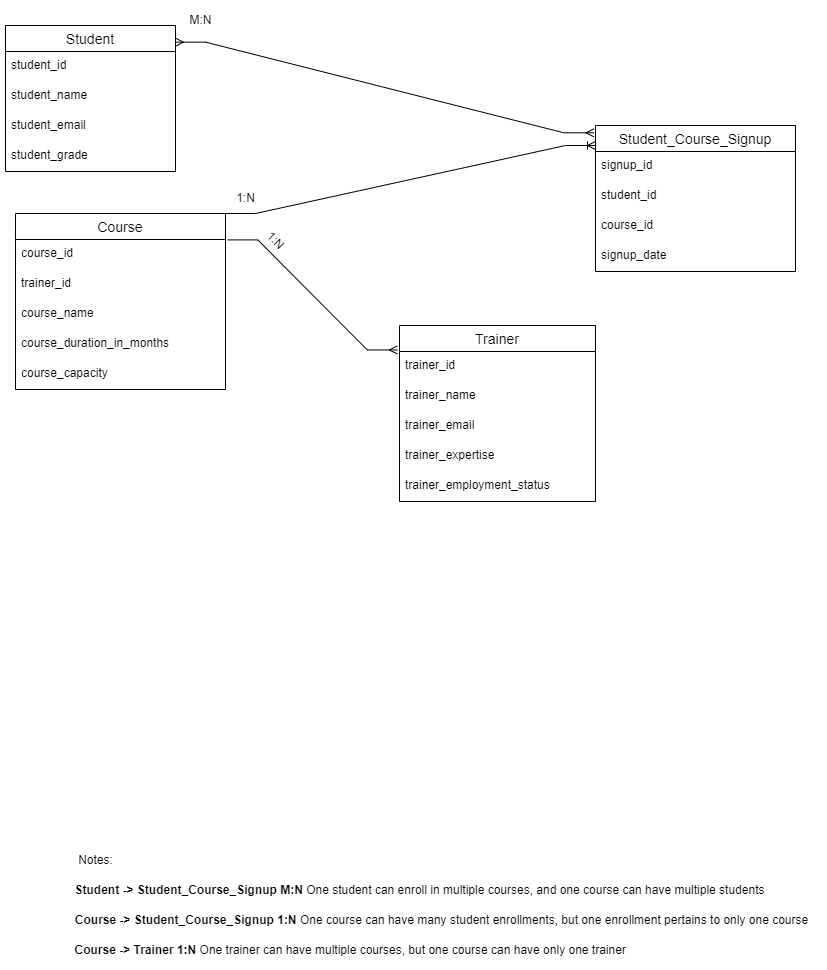

The diagram above was exported from draw.io. Its source (the exported page's mxGraphModel, read from the mxfile embedded in the PNG):
<mxGraphModel dx="1245" dy="738" grid="1" gridSize="10" guides="1" tooltips="1" connect="1" arrows="1" fold="1" page="1" pageScale="1" pageWidth="827" pageHeight="1169" math="0" shadow="0">
  <root>
    <mxCell id="0" />
    <mxCell id="1" parent="0" />
    <mxCell id="CBl-JfHbRGnljFqInKo6-3" value="Student" style="swimlane;fontStyle=0;childLayout=stackLayout;horizontal=1;startSize=26;horizontalStack=0;resizeParent=1;resizeParentMax=0;resizeLast=0;collapsible=1;marginBottom=0;align=center;fontSize=14;" parent="1" vertex="1">
      <mxGeometry x="10" y="30" width="170" height="146" as="geometry" />
    </mxCell>
    <mxCell id="CBl-JfHbRGnljFqInKo6-4" value="student_id&amp;nbsp;" style="text;strokeColor=none;fillColor=none;spacingLeft=4;spacingRight=4;overflow=hidden;rotatable=0;points=[[0,0.5],[1,0.5]];portConstraint=eastwest;fontSize=12;whiteSpace=wrap;html=1;" parent="CBl-JfHbRGnljFqInKo6-3" vertex="1">
      <mxGeometry y="26" width="170" height="30" as="geometry" />
    </mxCell>
    <mxCell id="CBl-JfHbRGnljFqInKo6-5" value="student_name&amp;nbsp;" style="text;strokeColor=none;fillColor=none;spacingLeft=4;spacingRight=4;overflow=hidden;rotatable=0;points=[[0,0.5],[1,0.5]];portConstraint=eastwest;fontSize=12;whiteSpace=wrap;html=1;" parent="CBl-JfHbRGnljFqInKo6-3" vertex="1">
      <mxGeometry y="56" width="170" height="30" as="geometry" />
    </mxCell>
    <mxCell id="CBl-JfHbRGnljFqInKo6-6" value="student_email&amp;nbsp;" style="text;strokeColor=none;fillColor=none;spacingLeft=4;spacingRight=4;overflow=hidden;rotatable=0;points=[[0,0.5],[1,0.5]];portConstraint=eastwest;fontSize=12;whiteSpace=wrap;html=1;" parent="CBl-JfHbRGnljFqInKo6-3" vertex="1">
      <mxGeometry y="86" width="170" height="30" as="geometry" />
    </mxCell>
    <mxCell id="78lrkKj8eK9cxKhYeVmh-24" value="student_grade&amp;nbsp;" style="text;strokeColor=none;fillColor=none;spacingLeft=4;spacingRight=4;overflow=hidden;rotatable=0;points=[[0,0.5],[1,0.5]];portConstraint=eastwest;fontSize=12;whiteSpace=wrap;html=1;" parent="CBl-JfHbRGnljFqInKo6-3" vertex="1">
      <mxGeometry y="116" width="170" height="30" as="geometry" />
    </mxCell>
    <mxCell id="CBl-JfHbRGnljFqInKo6-7" value="Course" style="swimlane;fontStyle=0;childLayout=stackLayout;horizontal=1;startSize=26;horizontalStack=0;resizeParent=1;resizeParentMax=0;resizeLast=0;collapsible=1;marginBottom=0;align=center;fontSize=14;" parent="1" vertex="1">
      <mxGeometry x="20" y="218" width="210" height="176" as="geometry" />
    </mxCell>
    <mxCell id="CBl-JfHbRGnljFqInKo6-8" value="course_id" style="text;strokeColor=none;fillColor=none;spacingLeft=4;spacingRight=4;overflow=hidden;rotatable=0;points=[[0,0.5],[1,0.5]];portConstraint=eastwest;fontSize=12;whiteSpace=wrap;html=1;" parent="CBl-JfHbRGnljFqInKo6-7" vertex="1">
      <mxGeometry y="26" width="210" height="30" as="geometry" />
    </mxCell>
    <mxCell id="wawsTxMfEwq8cdMylOjX-1" value="trainer_id" style="text;strokeColor=none;fillColor=none;spacingLeft=4;spacingRight=4;overflow=hidden;rotatable=0;points=[[0,0.5],[1,0.5]];portConstraint=eastwest;fontSize=12;whiteSpace=wrap;html=1;" vertex="1" parent="CBl-JfHbRGnljFqInKo6-7">
      <mxGeometry y="56" width="210" height="30" as="geometry" />
    </mxCell>
    <mxCell id="CBl-JfHbRGnljFqInKo6-9" value="course_name" style="text;strokeColor=none;fillColor=none;spacingLeft=4;spacingRight=4;overflow=hidden;rotatable=0;points=[[0,0.5],[1,0.5]];portConstraint=eastwest;fontSize=12;whiteSpace=wrap;html=1;" parent="CBl-JfHbRGnljFqInKo6-7" vertex="1">
      <mxGeometry y="86" width="210" height="30" as="geometry" />
    </mxCell>
    <mxCell id="78lrkKj8eK9cxKhYeVmh-21" value="course_duration_in_months" style="text;strokeColor=none;fillColor=none;spacingLeft=4;spacingRight=4;overflow=hidden;rotatable=0;points=[[0,0.5],[1,0.5]];portConstraint=eastwest;fontSize=12;whiteSpace=wrap;html=1;" parent="CBl-JfHbRGnljFqInKo6-7" vertex="1">
      <mxGeometry y="116" width="210" height="30" as="geometry" />
    </mxCell>
    <mxCell id="78lrkKj8eK9cxKhYeVmh-23" value="course_capacity" style="text;strokeColor=none;fillColor=none;spacingLeft=4;spacingRight=4;overflow=hidden;rotatable=0;points=[[0,0.5],[1,0.5]];portConstraint=eastwest;fontSize=12;whiteSpace=wrap;html=1;" parent="CBl-JfHbRGnljFqInKo6-7" vertex="1">
      <mxGeometry y="146" width="210" height="30" as="geometry" />
    </mxCell>
    <mxCell id="CBl-JfHbRGnljFqInKo6-11" value="Trainer" style="swimlane;fontStyle=0;childLayout=stackLayout;horizontal=1;startSize=26;horizontalStack=0;resizeParent=1;resizeParentMax=0;resizeLast=0;collapsible=1;marginBottom=0;align=center;fontSize=14;" parent="1" vertex="1">
      <mxGeometry x="404" y="330" width="196" height="176" as="geometry" />
    </mxCell>
    <mxCell id="CBl-JfHbRGnljFqInKo6-12" value="trainer_id&amp;nbsp;" style="text;strokeColor=none;fillColor=none;spacingLeft=4;spacingRight=4;overflow=hidden;rotatable=0;points=[[0,0.5],[1,0.5]];portConstraint=eastwest;fontSize=12;whiteSpace=wrap;html=1;" parent="CBl-JfHbRGnljFqInKo6-11" vertex="1">
      <mxGeometry y="26" width="196" height="30" as="geometry" />
    </mxCell>
    <mxCell id="CBl-JfHbRGnljFqInKo6-13" value="trainer_name&amp;nbsp;" style="text;strokeColor=none;fillColor=none;spacingLeft=4;spacingRight=4;overflow=hidden;rotatable=0;points=[[0,0.5],[1,0.5]];portConstraint=eastwest;fontSize=12;whiteSpace=wrap;html=1;" parent="CBl-JfHbRGnljFqInKo6-11" vertex="1">
      <mxGeometry y="56" width="196" height="30" as="geometry" />
    </mxCell>
    <mxCell id="CBl-JfHbRGnljFqInKo6-14" value="trainer_email" style="text;strokeColor=none;fillColor=none;spacingLeft=4;spacingRight=4;overflow=hidden;rotatable=0;points=[[0,0.5],[1,0.5]];portConstraint=eastwest;fontSize=12;whiteSpace=wrap;html=1;" parent="CBl-JfHbRGnljFqInKo6-11" vertex="1">
      <mxGeometry y="86" width="196" height="30" as="geometry" />
    </mxCell>
    <mxCell id="JJxxxX_8EUKU8A03SNkM-1" value="trainer_expertise" style="text;strokeColor=none;fillColor=none;spacingLeft=4;spacingRight=4;overflow=hidden;rotatable=0;points=[[0,0.5],[1,0.5]];portConstraint=eastwest;fontSize=12;whiteSpace=wrap;html=1;" parent="CBl-JfHbRGnljFqInKo6-11" vertex="1">
      <mxGeometry y="116" width="196" height="30" as="geometry" />
    </mxCell>
    <mxCell id="78lrkKj8eK9cxKhYeVmh-22" value="trainer_employment_status" style="text;strokeColor=none;fillColor=none;spacingLeft=4;spacingRight=4;overflow=hidden;rotatable=0;points=[[0,0.5],[1,0.5]];portConstraint=eastwest;fontSize=12;whiteSpace=wrap;html=1;" parent="CBl-JfHbRGnljFqInKo6-11" vertex="1">
      <mxGeometry y="146" width="196" height="30" as="geometry" />
    </mxCell>
    <mxCell id="CBl-JfHbRGnljFqInKo6-15" value="Student_Course_Signup" style="swimlane;fontStyle=0;childLayout=stackLayout;horizontal=1;startSize=26;horizontalStack=0;resizeParent=1;resizeParentMax=0;resizeLast=0;collapsible=1;marginBottom=0;align=center;fontSize=14;" parent="1" vertex="1">
      <mxGeometry x="600" y="130" width="200" height="146" as="geometry" />
    </mxCell>
    <mxCell id="CBl-JfHbRGnljFqInKo6-81" value="signup_id&amp;nbsp;" style="text;strokeColor=none;fillColor=none;spacingLeft=4;spacingRight=4;overflow=hidden;rotatable=0;points=[[0,0.5],[1,0.5]];portConstraint=eastwest;fontSize=12;whiteSpace=wrap;html=1;" parent="CBl-JfHbRGnljFqInKo6-15" vertex="1">
      <mxGeometry y="26" width="200" height="30" as="geometry" />
    </mxCell>
    <mxCell id="CBl-JfHbRGnljFqInKo6-16" value="student_id&amp;nbsp;" style="text;strokeColor=none;fillColor=none;spacingLeft=4;spacingRight=4;overflow=hidden;rotatable=0;points=[[0,0.5],[1,0.5]];portConstraint=eastwest;fontSize=12;whiteSpace=wrap;html=1;" parent="CBl-JfHbRGnljFqInKo6-15" vertex="1">
      <mxGeometry y="56" width="200" height="30" as="geometry" />
    </mxCell>
    <mxCell id="CBl-JfHbRGnljFqInKo6-17" value="course_id&amp;nbsp;" style="text;strokeColor=none;fillColor=none;spacingLeft=4;spacingRight=4;overflow=hidden;rotatable=0;points=[[0,0.5],[1,0.5]];portConstraint=eastwest;fontSize=12;whiteSpace=wrap;html=1;" parent="CBl-JfHbRGnljFqInKo6-15" vertex="1">
      <mxGeometry y="86" width="200" height="30" as="geometry" />
    </mxCell>
    <mxCell id="CBl-JfHbRGnljFqInKo6-86" value="signup_date&amp;nbsp;" style="text;strokeColor=none;fillColor=none;spacingLeft=4;spacingRight=4;overflow=hidden;rotatable=0;points=[[0,0.5],[1,0.5]];portConstraint=eastwest;fontSize=12;whiteSpace=wrap;html=1;" parent="CBl-JfHbRGnljFqInKo6-15" vertex="1">
      <mxGeometry y="116" width="200" height="30" as="geometry" />
    </mxCell>
    <mxCell id="78lrkKj8eK9cxKhYeVmh-3" value="" style="edgeStyle=entityRelationEdgeStyle;fontSize=12;html=1;endArrow=ERmany;startArrow=ERmany;rounded=0;entryX=-0.008;entryY=0.05;entryDx=0;entryDy=0;entryPerimeter=0;exitX=1;exitY=0.114;exitDx=0;exitDy=0;exitPerimeter=0;" parent="1" source="CBl-JfHbRGnljFqInKo6-3" target="CBl-JfHbRGnljFqInKo6-15" edge="1">
      <mxGeometry width="100" height="100" relative="1" as="geometry">
        <mxPoint x="580" y="140" as="sourcePoint" />
        <mxPoint x="680" y="40" as="targetPoint" />
      </mxGeometry>
    </mxCell>
    <mxCell id="78lrkKj8eK9cxKhYeVmh-8" value="" style="edgeStyle=entityRelationEdgeStyle;fontSize=12;html=1;endArrow=ERoneToMany;rounded=0;exitX=1;exitY=0;exitDx=0;exitDy=0;entryX=0;entryY=0.137;entryDx=0;entryDy=0;entryPerimeter=0;" parent="1" source="CBl-JfHbRGnljFqInKo6-7" target="CBl-JfHbRGnljFqInKo6-15" edge="1">
      <mxGeometry width="100" height="100" relative="1" as="geometry">
        <mxPoint x="390" y="230" as="sourcePoint" />
        <mxPoint x="490" y="130" as="targetPoint" />
      </mxGeometry>
    </mxCell>
    <mxCell id="78lrkKj8eK9cxKhYeVmh-9" value="&lt;b&gt;Course -&amp;gt;&amp;nbsp;&lt;/b&gt;&lt;b&gt;Student_Course_Signup 1:N&amp;nbsp;&lt;/b&gt;One course can have many student enrollments, but one enrollment pertains to only one course" style="text;html=1;align=center;verticalAlign=middle;resizable=0;points=[];autosize=1;strokeColor=none;fillColor=none;" parent="1" vertex="1">
      <mxGeometry x="66" y="910" width="760" height="30" as="geometry" />
    </mxCell>
    <mxCell id="78lrkKj8eK9cxKhYeVmh-10" value="&lt;b&gt;&amp;nbsp;&lt;/b&gt;&lt;b&gt;Course&amp;nbsp;&lt;/b&gt;&lt;b&gt;-&amp;gt;&amp;nbsp;&lt;/b&gt;&lt;b&gt;Trainer&lt;/b&gt;&lt;b&gt;&amp;nbsp;&lt;/b&gt;&lt;b&gt;1:N&amp;nbsp;&lt;/b&gt;One trainer can have multiple courses, but one course can have only one trainer" style="text;html=1;align=center;verticalAlign=middle;resizable=0;points=[];autosize=1;strokeColor=none;fillColor=none;rotation=0;" parent="1" vertex="1">
      <mxGeometry x="63" y="940" width="580" height="30" as="geometry" />
    </mxCell>
    <mxCell id="78lrkKj8eK9cxKhYeVmh-11" value="" style="edgeStyle=entityRelationEdgeStyle;fontSize=12;html=1;endArrow=ERmany;rounded=0;exitX=1.011;exitY=0.15;exitDx=0;exitDy=0;exitPerimeter=0;entryX=-0.011;entryY=0.139;entryDx=0;entryDy=0;entryPerimeter=0;" parent="1" source="CBl-JfHbRGnljFqInKo6-7" target="CBl-JfHbRGnljFqInKo6-11" edge="1">
      <mxGeometry width="100" height="100" relative="1" as="geometry">
        <mxPoint x="390" y="330" as="sourcePoint" />
        <mxPoint x="490" y="230" as="targetPoint" />
      </mxGeometry>
    </mxCell>
    <mxCell id="78lrkKj8eK9cxKhYeVmh-12" value="&lt;b&gt;Student -&amp;gt;&amp;nbsp;&lt;/b&gt;&lt;b&gt;Student_Course_Signup M:N&lt;/b&gt;&amp;nbsp;One student can enroll in multiple courses, and one course can have multiple students" style="text;html=1;align=center;verticalAlign=middle;resizable=0;points=[];autosize=1;strokeColor=none;fillColor=none;rotation=0;" parent="1" vertex="1">
      <mxGeometry x="69" y="880" width="710" height="30" as="geometry" />
    </mxCell>
    <mxCell id="78lrkKj8eK9cxKhYeVmh-13" value="Notes:" style="text;html=1;align=center;verticalAlign=middle;resizable=0;points=[];autosize=1;strokeColor=none;fillColor=none;" parent="1" vertex="1">
      <mxGeometry x="70" y="850" width="60" height="30" as="geometry" />
    </mxCell>
    <mxCell id="78lrkKj8eK9cxKhYeVmh-14" value="1:N" style="text;html=1;align=center;verticalAlign=middle;resizable=0;points=[];autosize=1;strokeColor=none;fillColor=none;rotation=45;" parent="1" vertex="1">
      <mxGeometry x="260" y="230" width="40" height="30" as="geometry" />
    </mxCell>
    <mxCell id="78lrkKj8eK9cxKhYeVmh-15" value="1:N" style="text;html=1;align=center;verticalAlign=middle;resizable=0;points=[];autosize=1;strokeColor=none;fillColor=none;rotation=0;" parent="1" vertex="1">
      <mxGeometry x="230" y="188" width="40" height="30" as="geometry" />
    </mxCell>
    <mxCell id="78lrkKj8eK9cxKhYeVmh-19" value="M:N" style="text;html=1;align=center;verticalAlign=middle;resizable=0;points=[];autosize=1;strokeColor=none;fillColor=none;rotation=0;" parent="1" vertex="1">
      <mxGeometry x="180" y="10" width="50" height="30" as="geometry" />
    </mxCell>
  </root>
</mxGraphModel>